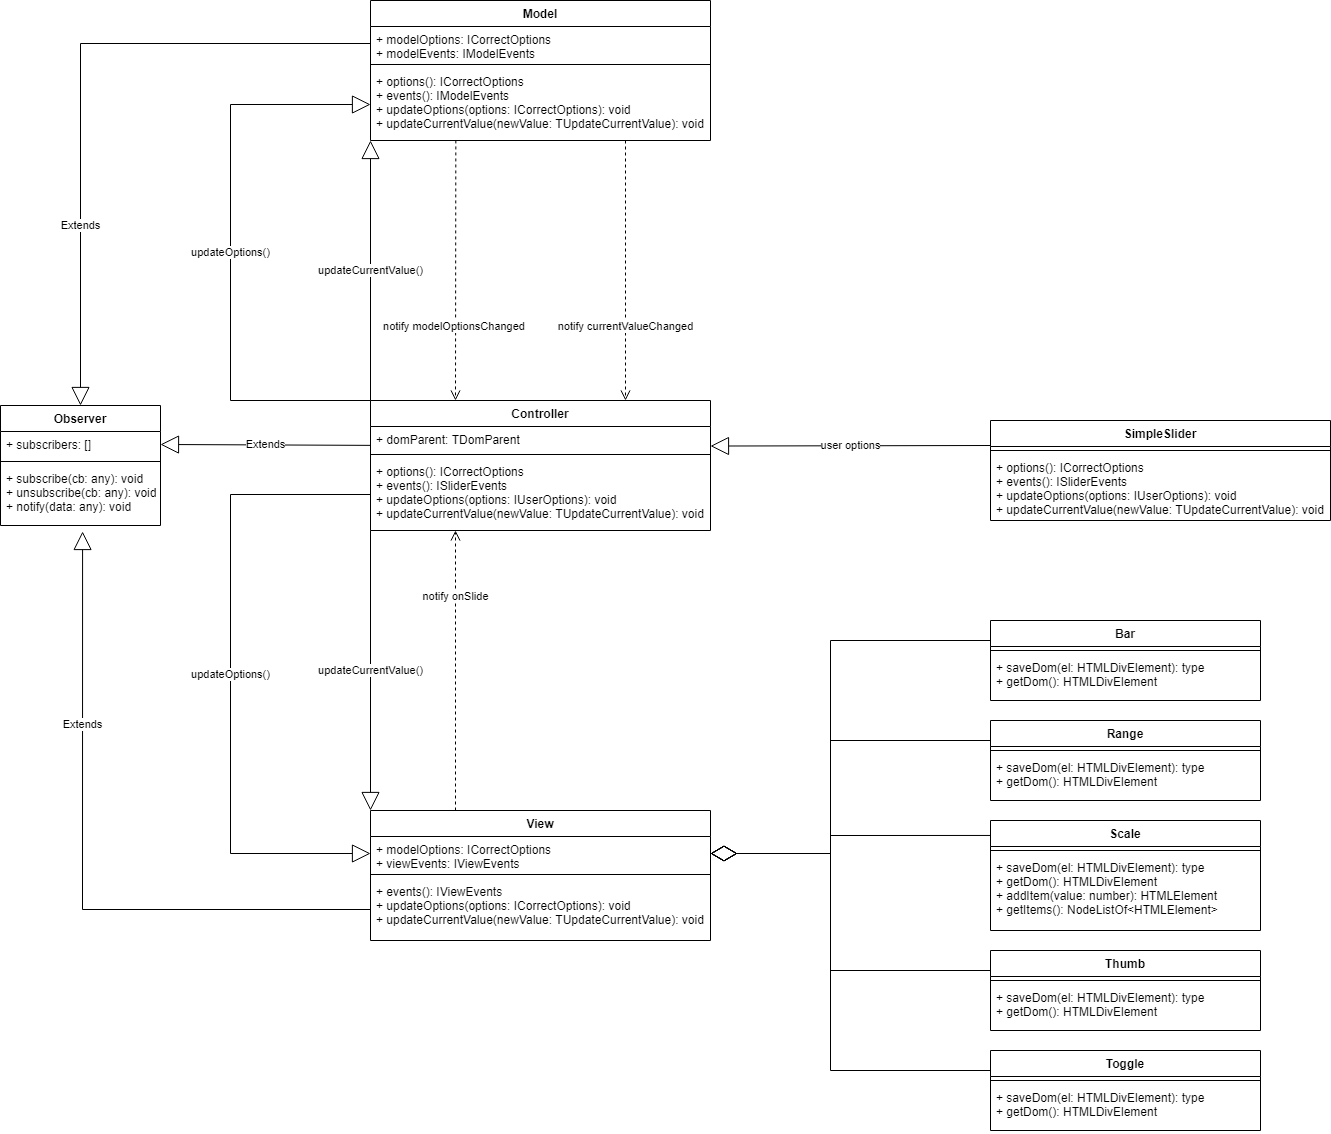

The diagram above was exported from draw.io. Its source (the exported page's mxGraphModel, read from the mxfile embedded in the PNG):
<mxGraphModel dx="4024" dy="1270" grid="1" gridSize="10" guides="1" tooltips="1" connect="1" arrows="1" fold="1" page="1" pageScale="1" pageWidth="827" pageHeight="1169" math="0" shadow="0">
  <root>
    <mxCell id="0" />
    <mxCell id="1" parent="0" />
    <mxCell id="PZtiEU7ijCw36_HIRLiC-85" value="Observer" style="swimlane;fontStyle=1;align=center;verticalAlign=top;childLayout=stackLayout;horizontal=1;startSize=26;horizontalStack=0;resizeParent=1;resizeParentMax=0;resizeLast=0;collapsible=1;marginBottom=0;" parent="1" vertex="1">
      <mxGeometry x="-1430" y="520" width="160" height="120" as="geometry">
        <mxRectangle x="-720" y="270" width="90" height="26" as="alternateBounds" />
      </mxGeometry>
    </mxCell>
    <mxCell id="PZtiEU7ijCw36_HIRLiC-86" value="+ subscribers: []" style="text;strokeColor=none;fillColor=none;align=left;verticalAlign=top;spacingLeft=4;spacingRight=4;overflow=hidden;rotatable=0;points=[[0,0.5],[1,0.5]];portConstraint=eastwest;" parent="PZtiEU7ijCw36_HIRLiC-85" vertex="1">
      <mxGeometry y="26" width="160" height="26" as="geometry" />
    </mxCell>
    <mxCell id="PZtiEU7ijCw36_HIRLiC-87" value="" style="line;strokeWidth=1;fillColor=none;align=left;verticalAlign=middle;spacingTop=-1;spacingLeft=3;spacingRight=3;rotatable=0;labelPosition=right;points=[];portConstraint=eastwest;" parent="PZtiEU7ijCw36_HIRLiC-85" vertex="1">
      <mxGeometry y="52" width="160" height="8" as="geometry" />
    </mxCell>
    <mxCell id="PZtiEU7ijCw36_HIRLiC-88" value="+ subscribe(cb: any): void&#10;+ unsubscribe(cb: any): void&#10;+ notify(data: any): void" style="text;strokeColor=none;fillColor=none;align=left;verticalAlign=top;spacingLeft=4;spacingRight=4;overflow=hidden;rotatable=0;points=[[0,0.5],[1,0.5]];portConstraint=eastwest;" parent="PZtiEU7ijCw36_HIRLiC-85" vertex="1">
      <mxGeometry y="60" width="160" height="60" as="geometry" />
    </mxCell>
    <mxCell id="PZtiEU7ijCw36_HIRLiC-125" value="Model" style="swimlane;fontStyle=1;align=center;verticalAlign=top;childLayout=stackLayout;horizontal=1;startSize=26;horizontalStack=0;resizeParent=1;resizeParentMax=0;resizeLast=0;collapsible=1;marginBottom=0;" parent="1" vertex="1">
      <mxGeometry x="-1060" y="115" width="340" height="140" as="geometry" />
    </mxCell>
    <mxCell id="PZtiEU7ijCw36_HIRLiC-126" value="+ modelOptions: ICorrectOptions&#10;+ modelEvents: IModelEvents" style="text;strokeColor=none;fillColor=none;align=left;verticalAlign=top;spacingLeft=4;spacingRight=4;overflow=hidden;rotatable=0;points=[[0,0.5],[1,0.5]];portConstraint=eastwest;" parent="PZtiEU7ijCw36_HIRLiC-125" vertex="1">
      <mxGeometry y="26" width="340" height="34" as="geometry" />
    </mxCell>
    <mxCell id="PZtiEU7ijCw36_HIRLiC-127" value="" style="line;strokeWidth=1;fillColor=none;align=left;verticalAlign=middle;spacingTop=-1;spacingLeft=3;spacingRight=3;rotatable=0;labelPosition=right;points=[];portConstraint=eastwest;" parent="PZtiEU7ijCw36_HIRLiC-125" vertex="1">
      <mxGeometry y="60" width="340" height="8" as="geometry" />
    </mxCell>
    <mxCell id="PZtiEU7ijCw36_HIRLiC-128" value="+ options(): ICorrectOptions&#10;+ events(): IModelEvents&#10;+ updateOptions(options: ICorrectOptions): void&#10;+ updateCurrentValue(newValue: TUpdateCurrentValue): void" style="text;strokeColor=none;fillColor=none;align=left;verticalAlign=top;spacingLeft=4;spacingRight=4;overflow=hidden;rotatable=0;points=[[0,0.5],[1,0.5]];portConstraint=eastwest;" parent="PZtiEU7ijCw36_HIRLiC-125" vertex="1">
      <mxGeometry y="68" width="340" height="72" as="geometry" />
    </mxCell>
    <mxCell id="PZtiEU7ijCw36_HIRLiC-129" value="Controller" style="swimlane;fontStyle=1;align=center;verticalAlign=top;childLayout=stackLayout;horizontal=1;startSize=26;horizontalStack=0;resizeParent=1;resizeParentMax=0;resizeLast=0;collapsible=1;marginBottom=0;" parent="1" vertex="1">
      <mxGeometry x="-1060" y="515" width="340" height="130" as="geometry" />
    </mxCell>
    <mxCell id="PZtiEU7ijCw36_HIRLiC-130" value="+ domParent: TDomParent" style="text;strokeColor=none;fillColor=none;align=left;verticalAlign=top;spacingLeft=4;spacingRight=4;overflow=hidden;rotatable=0;points=[[0,0.5],[1,0.5]];portConstraint=eastwest;" parent="PZtiEU7ijCw36_HIRLiC-129" vertex="1">
      <mxGeometry y="26" width="340" height="24" as="geometry" />
    </mxCell>
    <mxCell id="PZtiEU7ijCw36_HIRLiC-131" value="" style="line;strokeWidth=1;fillColor=none;align=left;verticalAlign=middle;spacingTop=-1;spacingLeft=3;spacingRight=3;rotatable=0;labelPosition=right;points=[];portConstraint=eastwest;" parent="PZtiEU7ijCw36_HIRLiC-129" vertex="1">
      <mxGeometry y="50" width="340" height="8" as="geometry" />
    </mxCell>
    <mxCell id="PZtiEU7ijCw36_HIRLiC-132" value="+ options(): ICorrectOptions&#10;+ events(): ISliderEvents&#10;+ updateOptions(options: IUserOptions): void&#10;+ updateCurrentValue(newValue: TUpdateCurrentValue): void" style="text;strokeColor=none;fillColor=none;align=left;verticalAlign=top;spacingLeft=4;spacingRight=4;overflow=hidden;rotatable=0;points=[[0,0.5],[1,0.5]];portConstraint=eastwest;" parent="PZtiEU7ijCw36_HIRLiC-129" vertex="1">
      <mxGeometry y="58" width="340" height="72" as="geometry" />
    </mxCell>
    <mxCell id="PZtiEU7ijCw36_HIRLiC-133" value="View" style="swimlane;fontStyle=1;align=center;verticalAlign=top;childLayout=stackLayout;horizontal=1;startSize=26;horizontalStack=0;resizeParent=1;resizeParentMax=0;resizeLast=0;collapsible=1;marginBottom=0;" parent="1" vertex="1">
      <mxGeometry x="-1060" y="925" width="340" height="130" as="geometry" />
    </mxCell>
    <mxCell id="PZtiEU7ijCw36_HIRLiC-134" value="+ modelOptions: ICorrectOptions&#10;+ viewEvents: IViewEvents" style="text;strokeColor=none;fillColor=none;align=left;verticalAlign=top;spacingLeft=4;spacingRight=4;overflow=hidden;rotatable=0;points=[[0,0.5],[1,0.5]];portConstraint=eastwest;" parent="PZtiEU7ijCw36_HIRLiC-133" vertex="1">
      <mxGeometry y="26" width="340" height="34" as="geometry" />
    </mxCell>
    <mxCell id="PZtiEU7ijCw36_HIRLiC-135" value="" style="line;strokeWidth=1;fillColor=none;align=left;verticalAlign=middle;spacingTop=-1;spacingLeft=3;spacingRight=3;rotatable=0;labelPosition=right;points=[];portConstraint=eastwest;" parent="PZtiEU7ijCw36_HIRLiC-133" vertex="1">
      <mxGeometry y="60" width="340" height="8" as="geometry" />
    </mxCell>
    <mxCell id="PZtiEU7ijCw36_HIRLiC-136" value="+ events(): IViewEvents&#10;+ updateOptions(options: ICorrectOptions): void&#10;+ updateCurrentValue(newValue: TUpdateCurrentValue): void" style="text;strokeColor=none;fillColor=none;align=left;verticalAlign=top;spacingLeft=4;spacingRight=4;overflow=hidden;rotatable=0;points=[[0,0.5],[1,0.5]];portConstraint=eastwest;" parent="PZtiEU7ijCw36_HIRLiC-133" vertex="1">
      <mxGeometry y="68" width="340" height="62" as="geometry" />
    </mxCell>
    <mxCell id="PZtiEU7ijCw36_HIRLiC-137" value="Bar" style="swimlane;fontStyle=1;align=center;verticalAlign=top;childLayout=stackLayout;horizontal=1;startSize=26;horizontalStack=0;resizeParent=1;resizeParentMax=0;resizeLast=0;collapsible=1;marginBottom=0;" parent="1" vertex="1">
      <mxGeometry x="-440" y="735" width="270" height="80" as="geometry" />
    </mxCell>
    <mxCell id="PZtiEU7ijCw36_HIRLiC-139" value="" style="line;strokeWidth=1;fillColor=none;align=left;verticalAlign=middle;spacingTop=-1;spacingLeft=3;spacingRight=3;rotatable=0;labelPosition=right;points=[];portConstraint=eastwest;" parent="PZtiEU7ijCw36_HIRLiC-137" vertex="1">
      <mxGeometry y="26" width="270" height="8" as="geometry" />
    </mxCell>
    <mxCell id="PZtiEU7ijCw36_HIRLiC-140" value="+ saveDom(el: HTMLDivElement): type&#10;+ getDom(): HTMLDivElement" style="text;strokeColor=none;fillColor=none;align=left;verticalAlign=top;spacingLeft=4;spacingRight=4;overflow=hidden;rotatable=0;points=[[0,0.5],[1,0.5]];portConstraint=eastwest;" parent="PZtiEU7ijCw36_HIRLiC-137" vertex="1">
      <mxGeometry y="34" width="270" height="46" as="geometry" />
    </mxCell>
    <mxCell id="PZtiEU7ijCw36_HIRLiC-142" value="Range" style="swimlane;fontStyle=1;align=center;verticalAlign=top;childLayout=stackLayout;horizontal=1;startSize=26;horizontalStack=0;resizeParent=1;resizeParentMax=0;resizeLast=0;collapsible=1;marginBottom=0;" parent="1" vertex="1">
      <mxGeometry x="-440" y="835" width="270" height="80" as="geometry" />
    </mxCell>
    <mxCell id="PZtiEU7ijCw36_HIRLiC-143" value="" style="line;strokeWidth=1;fillColor=none;align=left;verticalAlign=middle;spacingTop=-1;spacingLeft=3;spacingRight=3;rotatable=0;labelPosition=right;points=[];portConstraint=eastwest;" parent="PZtiEU7ijCw36_HIRLiC-142" vertex="1">
      <mxGeometry y="26" width="270" height="8" as="geometry" />
    </mxCell>
    <mxCell id="PZtiEU7ijCw36_HIRLiC-144" value="+ saveDom(el: HTMLDivElement): type&#10;+ getDom(): HTMLDivElement" style="text;strokeColor=none;fillColor=none;align=left;verticalAlign=top;spacingLeft=4;spacingRight=4;overflow=hidden;rotatable=0;points=[[0,0.5],[1,0.5]];portConstraint=eastwest;" parent="PZtiEU7ijCw36_HIRLiC-142" vertex="1">
      <mxGeometry y="34" width="270" height="46" as="geometry" />
    </mxCell>
    <mxCell id="PZtiEU7ijCw36_HIRLiC-145" value="Scale" style="swimlane;fontStyle=1;align=center;verticalAlign=top;childLayout=stackLayout;horizontal=1;startSize=26;horizontalStack=0;resizeParent=1;resizeParentMax=0;resizeLast=0;collapsible=1;marginBottom=0;" parent="1" vertex="1">
      <mxGeometry x="-440" y="935" width="270" height="110" as="geometry" />
    </mxCell>
    <mxCell id="PZtiEU7ijCw36_HIRLiC-146" value="" style="line;strokeWidth=1;fillColor=none;align=left;verticalAlign=middle;spacingTop=-1;spacingLeft=3;spacingRight=3;rotatable=0;labelPosition=right;points=[];portConstraint=eastwest;" parent="PZtiEU7ijCw36_HIRLiC-145" vertex="1">
      <mxGeometry y="26" width="270" height="8" as="geometry" />
    </mxCell>
    <mxCell id="PZtiEU7ijCw36_HIRLiC-147" value="+ saveDom(el: HTMLDivElement): type&#10;+ getDom(): HTMLDivElement&#10;+ addItem(value: number): HTMLElement&#10;+ getItems(): NodeListOf&lt;HTMLElement&gt;" style="text;strokeColor=none;fillColor=none;align=left;verticalAlign=top;spacingLeft=4;spacingRight=4;overflow=hidden;rotatable=0;points=[[0,0.5],[1,0.5]];portConstraint=eastwest;" parent="PZtiEU7ijCw36_HIRLiC-145" vertex="1">
      <mxGeometry y="34" width="270" height="76" as="geometry" />
    </mxCell>
    <mxCell id="PZtiEU7ijCw36_HIRLiC-148" value="Thumb" style="swimlane;fontStyle=1;align=center;verticalAlign=top;childLayout=stackLayout;horizontal=1;startSize=26;horizontalStack=0;resizeParent=1;resizeParentMax=0;resizeLast=0;collapsible=1;marginBottom=0;" parent="1" vertex="1">
      <mxGeometry x="-440" y="1065" width="270" height="80" as="geometry" />
    </mxCell>
    <mxCell id="PZtiEU7ijCw36_HIRLiC-149" value="" style="line;strokeWidth=1;fillColor=none;align=left;verticalAlign=middle;spacingTop=-1;spacingLeft=3;spacingRight=3;rotatable=0;labelPosition=right;points=[];portConstraint=eastwest;" parent="PZtiEU7ijCw36_HIRLiC-148" vertex="1">
      <mxGeometry y="26" width="270" height="8" as="geometry" />
    </mxCell>
    <mxCell id="PZtiEU7ijCw36_HIRLiC-150" value="+ saveDom(el: HTMLDivElement): type&#10;+ getDom(): HTMLDivElement" style="text;strokeColor=none;fillColor=none;align=left;verticalAlign=top;spacingLeft=4;spacingRight=4;overflow=hidden;rotatable=0;points=[[0,0.5],[1,0.5]];portConstraint=eastwest;" parent="PZtiEU7ijCw36_HIRLiC-148" vertex="1">
      <mxGeometry y="34" width="270" height="46" as="geometry" />
    </mxCell>
    <mxCell id="PZtiEU7ijCw36_HIRLiC-151" value="Toggle" style="swimlane;fontStyle=1;align=center;verticalAlign=top;childLayout=stackLayout;horizontal=1;startSize=26;horizontalStack=0;resizeParent=1;resizeParentMax=0;resizeLast=0;collapsible=1;marginBottom=0;" parent="1" vertex="1">
      <mxGeometry x="-440" y="1165" width="270" height="80" as="geometry" />
    </mxCell>
    <mxCell id="PZtiEU7ijCw36_HIRLiC-152" value="" style="line;strokeWidth=1;fillColor=none;align=left;verticalAlign=middle;spacingTop=-1;spacingLeft=3;spacingRight=3;rotatable=0;labelPosition=right;points=[];portConstraint=eastwest;" parent="PZtiEU7ijCw36_HIRLiC-151" vertex="1">
      <mxGeometry y="26" width="270" height="8" as="geometry" />
    </mxCell>
    <mxCell id="PZtiEU7ijCw36_HIRLiC-153" value="+ saveDom(el: HTMLDivElement): type&#10;+ getDom(): HTMLDivElement" style="text;strokeColor=none;fillColor=none;align=left;verticalAlign=top;spacingLeft=4;spacingRight=4;overflow=hidden;rotatable=0;points=[[0,0.5],[1,0.5]];portConstraint=eastwest;" parent="PZtiEU7ijCw36_HIRLiC-151" vertex="1">
      <mxGeometry y="34" width="270" height="46" as="geometry" />
    </mxCell>
    <mxCell id="PZtiEU7ijCw36_HIRLiC-165" value="Extends" style="endArrow=block;endSize=16;endFill=0;html=1;strokeColor=default;rounded=0;entryX=1;entryY=0.5;entryDx=0;entryDy=0;exitX=0;exitY=0.786;exitDx=0;exitDy=0;exitPerimeter=0;" parent="1" source="PZtiEU7ijCw36_HIRLiC-130" target="PZtiEU7ijCw36_HIRLiC-86" edge="1">
      <mxGeometry width="160" relative="1" as="geometry">
        <mxPoint x="-1080" y="559" as="sourcePoint" />
        <mxPoint x="-1240" y="570" as="targetPoint" />
        <Array as="points" />
      </mxGeometry>
    </mxCell>
    <mxCell id="PZtiEU7ijCw36_HIRLiC-166" value="Extends" style="endArrow=block;endSize=16;endFill=0;html=1;strokeColor=default;exitX=0;exitY=0.5;exitDx=0;exitDy=0;entryX=0.513;entryY=1.1;entryDx=0;entryDy=0;rounded=0;entryPerimeter=0;" parent="1" source="PZtiEU7ijCw36_HIRLiC-136" target="PZtiEU7ijCw36_HIRLiC-88" edge="1">
      <mxGeometry x="0.4174" width="160" relative="1" as="geometry">
        <mxPoint x="-1040" y="880" as="sourcePoint" />
        <mxPoint x="-880" y="880" as="targetPoint" />
        <Array as="points">
          <mxPoint x="-1348" y="1024" />
        </Array>
        <mxPoint y="-1" as="offset" />
      </mxGeometry>
    </mxCell>
    <mxCell id="PZtiEU7ijCw36_HIRLiC-167" value="Extends" style="endArrow=block;endSize=16;endFill=0;html=1;strokeColor=default;exitX=0;exitY=0.5;exitDx=0;exitDy=0;entryX=0.5;entryY=0;entryDx=0;entryDy=0;rounded=0;" parent="1" source="PZtiEU7ijCw36_HIRLiC-126" target="PZtiEU7ijCw36_HIRLiC-85" edge="1">
      <mxGeometry x="0.4479" width="160" relative="1" as="geometry">
        <mxPoint x="-790" y="560" as="sourcePoint" />
        <mxPoint x="-630" y="560" as="targetPoint" />
        <Array as="points">
          <mxPoint x="-1350" y="158" />
        </Array>
        <mxPoint as="offset" />
      </mxGeometry>
    </mxCell>
    <mxCell id="PZtiEU7ijCw36_HIRLiC-168" value="SimpleSlider" style="swimlane;fontStyle=1;align=center;verticalAlign=top;childLayout=stackLayout;horizontal=1;startSize=26;horizontalStack=0;resizeParent=1;resizeParentMax=0;resizeLast=0;collapsible=1;marginBottom=0;" parent="1" vertex="1">
      <mxGeometry x="-440" y="535" width="340" height="100" as="geometry" />
    </mxCell>
    <mxCell id="PZtiEU7ijCw36_HIRLiC-170" value="" style="line;strokeWidth=1;fillColor=none;align=left;verticalAlign=middle;spacingTop=-1;spacingLeft=3;spacingRight=3;rotatable=0;labelPosition=right;points=[];portConstraint=eastwest;" parent="PZtiEU7ijCw36_HIRLiC-168" vertex="1">
      <mxGeometry y="26" width="340" height="8" as="geometry" />
    </mxCell>
    <mxCell id="PZtiEU7ijCw36_HIRLiC-171" value="+ options(): ICorrectOptions&#10;+ events(): ISliderEvents&#10;+ updateOptions(options: IUserOptions): void&#10;+ updateCurrentValue(newValue: TUpdateCurrentValue): void" style="text;strokeColor=none;fillColor=none;align=left;verticalAlign=top;spacingLeft=4;spacingRight=4;overflow=hidden;rotatable=0;points=[[0,0.5],[1,0.5]];portConstraint=eastwest;" parent="PZtiEU7ijCw36_HIRLiC-168" vertex="1">
      <mxGeometry y="34" width="340" height="66" as="geometry" />
    </mxCell>
    <mxCell id="PZtiEU7ijCw36_HIRLiC-172" value="user options" style="endArrow=block;endSize=16;endFill=0;html=1;strokeColor=default;exitX=0;exitY=0.25;exitDx=0;exitDy=0;rounded=0;entryX=1;entryY=0.814;entryDx=0;entryDy=0;entryPerimeter=0;" parent="1" source="PZtiEU7ijCw36_HIRLiC-168" target="PZtiEU7ijCw36_HIRLiC-130" edge="1">
      <mxGeometry width="160" relative="1" as="geometry">
        <mxPoint x="-800" y="800" as="sourcePoint" />
        <mxPoint x="-700" y="570" as="targetPoint" />
        <Array as="points" />
        <mxPoint as="offset" />
      </mxGeometry>
    </mxCell>
    <mxCell id="PZtiEU7ijCw36_HIRLiC-173" value="updateOptions()" style="endArrow=block;endSize=16;endFill=0;html=1;strokeColor=default;exitX=0;exitY=0;exitDx=0;exitDy=0;entryX=0;entryY=0.5;entryDx=0;entryDy=0;rounded=0;" parent="1" source="PZtiEU7ijCw36_HIRLiC-129" target="PZtiEU7ijCw36_HIRLiC-128" edge="1">
      <mxGeometry width="160" relative="1" as="geometry">
        <mxPoint x="-830" y="410" as="sourcePoint" />
        <mxPoint x="-670" y="410" as="targetPoint" />
        <Array as="points">
          <mxPoint x="-1200" y="515" />
          <mxPoint x="-1200" y="219" />
        </Array>
      </mxGeometry>
    </mxCell>
    <mxCell id="PZtiEU7ijCw36_HIRLiC-174" value="updateOptions()" style="endArrow=block;endSize=16;endFill=0;html=1;strokeColor=default;exitX=0;exitY=0.5;exitDx=0;exitDy=0;entryX=0;entryY=0.5;entryDx=0;entryDy=0;rounded=0;" parent="1" source="PZtiEU7ijCw36_HIRLiC-132" target="PZtiEU7ijCw36_HIRLiC-134" edge="1">
      <mxGeometry width="160" relative="1" as="geometry">
        <mxPoint x="-940" y="700" as="sourcePoint" />
        <mxPoint x="-780" y="700" as="targetPoint" />
        <Array as="points">
          <mxPoint x="-1200" y="609" />
          <mxPoint x="-1200" y="968" />
        </Array>
      </mxGeometry>
    </mxCell>
    <mxCell id="PZtiEU7ijCw36_HIRLiC-175" value="notify modelOptionsChanged&amp;nbsp;" style="html=1;verticalAlign=bottom;endArrow=open;dashed=1;endSize=8;strokeColor=default;entryX=0.25;entryY=0;entryDx=0;entryDy=0;rounded=0;exitX=0.251;exitY=0.999;exitDx=0;exitDy=0;exitPerimeter=0;" parent="1" source="PZtiEU7ijCw36_HIRLiC-128" target="PZtiEU7ijCw36_HIRLiC-129" edge="1">
      <mxGeometry x="0.5001" relative="1" as="geometry">
        <mxPoint x="-740" y="450" as="sourcePoint" />
        <mxPoint x="-820" y="450" as="targetPoint" />
        <Array as="points" />
        <mxPoint as="offset" />
      </mxGeometry>
    </mxCell>
    <mxCell id="PZtiEU7ijCw36_HIRLiC-177" value="notify currentValueChanged" style="html=1;verticalAlign=bottom;endArrow=open;dashed=1;endSize=8;strokeColor=default;exitX=0.75;exitY=1;exitDx=0;exitDy=0;entryX=0.75;entryY=0;entryDx=0;entryDy=0;" parent="1" source="PZtiEU7ijCw36_HIRLiC-125" target="PZtiEU7ijCw36_HIRLiC-129" edge="1">
      <mxGeometry x="0.5" relative="1" as="geometry">
        <mxPoint x="-740" y="380" as="sourcePoint" />
        <mxPoint x="-820" y="380" as="targetPoint" />
        <mxPoint as="offset" />
      </mxGeometry>
    </mxCell>
    <mxCell id="PZtiEU7ijCw36_HIRLiC-178" value="notify onSlide" style="html=1;verticalAlign=bottom;endArrow=open;dashed=1;endSize=8;strokeColor=default;exitX=0.25;exitY=0;exitDx=0;exitDy=0;entryX=0.25;entryY=1;entryDx=0;entryDy=0;entryPerimeter=0;" parent="1" source="PZtiEU7ijCw36_HIRLiC-133" target="PZtiEU7ijCw36_HIRLiC-132" edge="1">
      <mxGeometry x="0.4643" relative="1" as="geometry">
        <mxPoint x="-980" y="690" as="sourcePoint" />
        <mxPoint x="-820" y="820" as="targetPoint" />
        <mxPoint as="offset" />
      </mxGeometry>
    </mxCell>
    <mxCell id="PZtiEU7ijCw36_HIRLiC-179" value="updateCurrentValue()" style="endArrow=block;endSize=16;endFill=0;html=1;strokeColor=default;exitX=0;exitY=1;exitDx=0;exitDy=0;entryX=0;entryY=0;entryDx=0;entryDy=0;" parent="1" source="PZtiEU7ijCw36_HIRLiC-129" target="PZtiEU7ijCw36_HIRLiC-133" edge="1">
      <mxGeometry width="160" relative="1" as="geometry">
        <mxPoint x="-1070" y="700" as="sourcePoint" />
        <mxPoint x="-910" y="700" as="targetPoint" />
      </mxGeometry>
    </mxCell>
    <mxCell id="PZtiEU7ijCw36_HIRLiC-180" value="updateCurrentValue()" style="endArrow=block;endSize=16;endFill=0;html=1;strokeColor=default;exitX=0;exitY=0;exitDx=0;exitDy=0;entryX=0;entryY=1;entryDx=0;entryDy=0;" parent="1" source="PZtiEU7ijCw36_HIRLiC-129" target="PZtiEU7ijCw36_HIRLiC-125" edge="1">
      <mxGeometry width="160" relative="1" as="geometry">
        <mxPoint x="-1050" y="490" as="sourcePoint" />
        <mxPoint x="-1060" y="300" as="targetPoint" />
      </mxGeometry>
    </mxCell>
    <mxCell id="T2js2MgewIJ7QUuL1Cmi-1" value="" style="endArrow=diamondThin;endFill=0;endSize=24;html=1;exitX=0;exitY=0.25;exitDx=0;exitDy=0;entryX=1;entryY=0.5;entryDx=0;entryDy=0;rounded=0;" edge="1" parent="1" source="PZtiEU7ijCw36_HIRLiC-137" target="PZtiEU7ijCw36_HIRLiC-134">
      <mxGeometry width="160" relative="1" as="geometry">
        <mxPoint x="-640" y="970" as="sourcePoint" />
        <mxPoint x="-480" y="970" as="targetPoint" />
        <Array as="points">
          <mxPoint x="-600" y="755" />
          <mxPoint x="-600" y="968" />
        </Array>
      </mxGeometry>
    </mxCell>
    <mxCell id="T2js2MgewIJ7QUuL1Cmi-2" value="" style="endArrow=diamondThin;endFill=0;endSize=24;html=1;exitX=0;exitY=0.25;exitDx=0;exitDy=0;entryX=1;entryY=0.5;entryDx=0;entryDy=0;rounded=0;" edge="1" parent="1" source="PZtiEU7ijCw36_HIRLiC-142" target="PZtiEU7ijCw36_HIRLiC-134">
      <mxGeometry width="160" relative="1" as="geometry">
        <mxPoint x="-640" y="870" as="sourcePoint" />
        <mxPoint x="-480" y="870" as="targetPoint" />
        <Array as="points">
          <mxPoint x="-600" y="855" />
          <mxPoint x="-600" y="968" />
        </Array>
      </mxGeometry>
    </mxCell>
    <mxCell id="T2js2MgewIJ7QUuL1Cmi-3" value="" style="endArrow=diamondThin;endFill=0;endSize=24;html=1;exitX=0;exitY=0.136;exitDx=0;exitDy=0;entryX=1;entryY=0.5;entryDx=0;entryDy=0;rounded=0;exitPerimeter=0;" edge="1" parent="1" source="PZtiEU7ijCw36_HIRLiC-145" target="PZtiEU7ijCw36_HIRLiC-134">
      <mxGeometry width="160" relative="1" as="geometry">
        <mxPoint x="-640" y="870" as="sourcePoint" />
        <mxPoint x="-700" y="1000" as="targetPoint" />
        <Array as="points">
          <mxPoint x="-600" y="950" />
          <mxPoint x="-600" y="968" />
        </Array>
      </mxGeometry>
    </mxCell>
    <mxCell id="T2js2MgewIJ7QUuL1Cmi-4" value="" style="endArrow=diamondThin;endFill=0;endSize=24;html=1;exitX=0;exitY=0.25;exitDx=0;exitDy=0;entryX=1;entryY=0.5;entryDx=0;entryDy=0;rounded=0;" edge="1" parent="1" source="PZtiEU7ijCw36_HIRLiC-148" target="PZtiEU7ijCw36_HIRLiC-134">
      <mxGeometry width="160" relative="1" as="geometry">
        <mxPoint x="-700" y="1080" as="sourcePoint" />
        <mxPoint x="-540" y="1080" as="targetPoint" />
        <Array as="points">
          <mxPoint x="-600" y="1085" />
          <mxPoint x="-600" y="968" />
        </Array>
      </mxGeometry>
    </mxCell>
    <mxCell id="T2js2MgewIJ7QUuL1Cmi-5" value="" style="endArrow=diamondThin;endFill=0;endSize=24;html=1;exitX=0;exitY=0.25;exitDx=0;exitDy=0;entryX=1;entryY=0.5;entryDx=0;entryDy=0;rounded=0;" edge="1" parent="1" source="PZtiEU7ijCw36_HIRLiC-151" target="PZtiEU7ijCw36_HIRLiC-134">
      <mxGeometry width="160" relative="1" as="geometry">
        <mxPoint x="-710" y="1204.58" as="sourcePoint" />
        <mxPoint x="-550" y="1204.58" as="targetPoint" />
        <Array as="points">
          <mxPoint x="-600" y="1185" />
          <mxPoint x="-600" y="968" />
        </Array>
      </mxGeometry>
    </mxCell>
  </root>
</mxGraphModel>